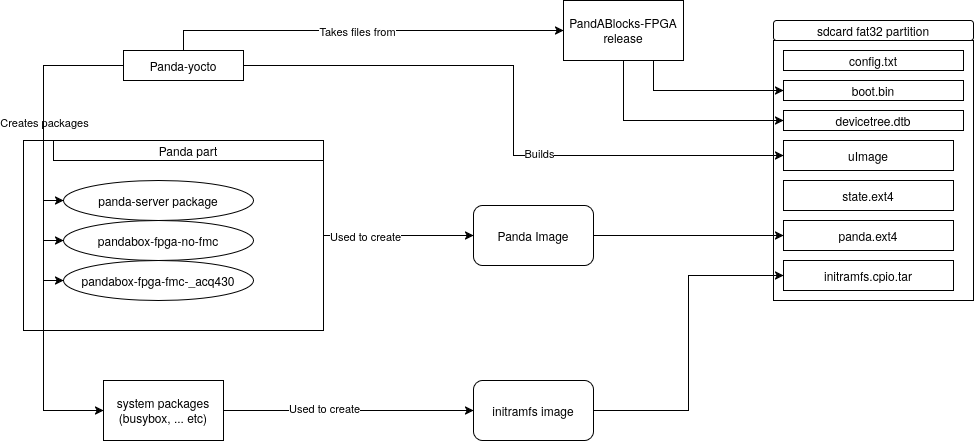

The diagram above was exported from draw.io. Its source (the exported page's mxGraphModel, read from the mxfile embedded in the PNG):
<mxGraphModel dx="2062" dy="799" grid="1" gridSize="10" guides="1" tooltips="1" connect="1" arrows="1" fold="1" page="1" pageScale="1" pageWidth="850" pageHeight="1100" math="0" shadow="0">
  <root>
    <mxCell id="0" />
    <mxCell id="1" parent="0" />
    <mxCell id="ur8bj9qd44xKKUJSiIeC-27" value="" style="rounded=0;whiteSpace=wrap;html=1;" parent="1" vertex="1">
      <mxGeometry x="790" y="150" width="200" height="260" as="geometry" />
    </mxCell>
    <mxCell id="ur8bj9qd44xKKUJSiIeC-21" style="edgeStyle=orthogonalEdgeStyle;rounded=0;orthogonalLoop=1;jettySize=auto;html=1;exitX=1;exitY=0.5;exitDx=0;exitDy=0;" parent="1" source="ur8bj9qd44xKKUJSiIeC-12" target="ur8bj9qd44xKKUJSiIeC-16" edge="1">
      <mxGeometry relative="1" as="geometry" />
    </mxCell>
    <mxCell id="ur8bj9qd44xKKUJSiIeC-22" value="Used to create" style="edgeLabel;html=1;align=center;verticalAlign=middle;resizable=0;points=[];" parent="ur8bj9qd44xKKUJSiIeC-21" vertex="1" connectable="0">
      <mxGeometry x="-0.4528" relative="1" as="geometry">
        <mxPoint as="offset" />
      </mxGeometry>
    </mxCell>
    <mxCell id="ur8bj9qd44xKKUJSiIeC-12" value="" style="rounded=0;whiteSpace=wrap;html=1;" parent="1" vertex="1">
      <mxGeometry x="40" y="250" width="300" height="190" as="geometry" />
    </mxCell>
    <mxCell id="ur8bj9qd44xKKUJSiIeC-7" style="edgeStyle=orthogonalEdgeStyle;rounded=0;orthogonalLoop=1;jettySize=auto;html=1;exitX=0;exitY=0.5;exitDx=0;exitDy=0;entryX=0;entryY=0.5;entryDx=0;entryDy=0;" parent="1" source="ur8bj9qd44xKKUJSiIeC-1" target="ur8bj9qd44xKKUJSiIeC-2" edge="1">
      <mxGeometry relative="1" as="geometry" />
    </mxCell>
    <mxCell id="ur8bj9qd44xKKUJSiIeC-8" value="Creates packages" style="edgeLabel;html=1;align=center;verticalAlign=middle;resizable=0;points=[];" parent="ur8bj9qd44xKKUJSiIeC-7" vertex="1" connectable="0">
      <mxGeometry x="0.1612" relative="1" as="geometry">
        <mxPoint as="offset" />
      </mxGeometry>
    </mxCell>
    <mxCell id="ur8bj9qd44xKKUJSiIeC-10" style="edgeStyle=orthogonalEdgeStyle;rounded=0;orthogonalLoop=1;jettySize=auto;html=1;exitX=0;exitY=0.5;exitDx=0;exitDy=0;entryX=0;entryY=0.5;entryDx=0;entryDy=0;" parent="1" source="ur8bj9qd44xKKUJSiIeC-1" target="ur8bj9qd44xKKUJSiIeC-3" edge="1">
      <mxGeometry relative="1" as="geometry" />
    </mxCell>
    <mxCell id="ur8bj9qd44xKKUJSiIeC-11" style="edgeStyle=orthogonalEdgeStyle;rounded=0;orthogonalLoop=1;jettySize=auto;html=1;exitX=0;exitY=0.5;exitDx=0;exitDy=0;entryX=0;entryY=0.5;entryDx=0;entryDy=0;" parent="1" source="ur8bj9qd44xKKUJSiIeC-1" target="ur8bj9qd44xKKUJSiIeC-4" edge="1">
      <mxGeometry relative="1" as="geometry" />
    </mxCell>
    <mxCell id="ur8bj9qd44xKKUJSiIeC-24" style="edgeStyle=orthogonalEdgeStyle;rounded=0;orthogonalLoop=1;jettySize=auto;html=1;exitX=0;exitY=0.5;exitDx=0;exitDy=0;entryX=0;entryY=0.5;entryDx=0;entryDy=0;" parent="1" source="ur8bj9qd44xKKUJSiIeC-1" target="ur8bj9qd44xKKUJSiIeC-23" edge="1">
      <mxGeometry relative="1" as="geometry">
        <Array as="points">
          <mxPoint x="60" y="175" />
          <mxPoint x="60" y="520" />
        </Array>
      </mxGeometry>
    </mxCell>
    <mxCell id="ur8bj9qd44xKKUJSiIeC-45" style="edgeStyle=orthogonalEdgeStyle;rounded=0;orthogonalLoop=1;jettySize=auto;html=1;exitX=1;exitY=0.5;exitDx=0;exitDy=0;entryX=0;entryY=0.5;entryDx=0;entryDy=0;" parent="1" source="ur8bj9qd44xKKUJSiIeC-1" target="ur8bj9qd44xKKUJSiIeC-43" edge="1">
      <mxGeometry relative="1" as="geometry">
        <mxPoint x="530" y="260.0000000000001" as="targetPoint" />
      </mxGeometry>
    </mxCell>
    <mxCell id="ur8bj9qd44xKKUJSiIeC-46" value="Builds" style="edgeLabel;html=1;align=center;verticalAlign=middle;resizable=0;points=[];" parent="ur8bj9qd44xKKUJSiIeC-45" vertex="1" connectable="0">
      <mxGeometry x="0.2233" y="3" relative="1" as="geometry">
        <mxPoint as="offset" />
      </mxGeometry>
    </mxCell>
    <mxCell id="G6UAIJjaYOgJNCB4tXl3-1" style="edgeStyle=orthogonalEdgeStyle;rounded=0;orthogonalLoop=1;jettySize=auto;html=1;exitX=0.5;exitY=0;exitDx=0;exitDy=0;entryX=0;entryY=0.5;entryDx=0;entryDy=0;" edge="1" parent="1" source="ur8bj9qd44xKKUJSiIeC-1" target="ur8bj9qd44xKKUJSiIeC-37">
      <mxGeometry relative="1" as="geometry" />
    </mxCell>
    <mxCell id="G6UAIJjaYOgJNCB4tXl3-2" value="Takes files from" style="edgeLabel;html=1;align=center;verticalAlign=middle;resizable=0;points=[];" vertex="1" connectable="0" parent="G6UAIJjaYOgJNCB4tXl3-1">
      <mxGeometry x="-0.035" relative="1" as="geometry">
        <mxPoint as="offset" />
      </mxGeometry>
    </mxCell>
    <mxCell id="ur8bj9qd44xKKUJSiIeC-1" value="Panda-yocto" style="rounded=0;whiteSpace=wrap;html=1;" parent="1" vertex="1">
      <mxGeometry x="140" y="160" width="120" height="30" as="geometry" />
    </mxCell>
    <mxCell id="ur8bj9qd44xKKUJSiIeC-2" value="panda-server package" style="ellipse;whiteSpace=wrap;html=1;" parent="1" vertex="1">
      <mxGeometry x="80" y="290" width="190" height="40" as="geometry" />
    </mxCell>
    <mxCell id="ur8bj9qd44xKKUJSiIeC-3" value="pandabox-fpga-no-fmc" style="ellipse;whiteSpace=wrap;html=1;" parent="1" vertex="1">
      <mxGeometry x="80" y="330" width="190" height="40" as="geometry" />
    </mxCell>
    <mxCell id="ur8bj9qd44xKKUJSiIeC-4" value="pandabox-fpga-fmc-_acq430" style="ellipse;whiteSpace=wrap;html=1;" parent="1" vertex="1">
      <mxGeometry x="80" y="370" width="190" height="40" as="geometry" />
    </mxCell>
    <mxCell id="ur8bj9qd44xKKUJSiIeC-13" value="Panda part" style="rounded=0;whiteSpace=wrap;html=1;" parent="1" vertex="1">
      <mxGeometry x="70" y="250" width="270" height="20" as="geometry" />
    </mxCell>
    <mxCell id="ur8bj9qd44xKKUJSiIeC-30" style="edgeStyle=orthogonalEdgeStyle;rounded=0;orthogonalLoop=1;jettySize=auto;html=1;exitX=1;exitY=0.5;exitDx=0;exitDy=0;entryX=0;entryY=0.5;entryDx=0;entryDy=0;" parent="1" source="ur8bj9qd44xKKUJSiIeC-15" target="ur8bj9qd44xKKUJSiIeC-28" edge="1">
      <mxGeometry relative="1" as="geometry" />
    </mxCell>
    <mxCell id="ur8bj9qd44xKKUJSiIeC-15" value="initramfs image" style="rounded=1;whiteSpace=wrap;html=1;" parent="1" vertex="1">
      <mxGeometry x="490" y="490" width="120" height="60" as="geometry" />
    </mxCell>
    <mxCell id="ur8bj9qd44xKKUJSiIeC-32" style="edgeStyle=orthogonalEdgeStyle;rounded=0;orthogonalLoop=1;jettySize=auto;html=1;exitX=1;exitY=0.5;exitDx=0;exitDy=0;entryX=0;entryY=0.5;entryDx=0;entryDy=0;" parent="1" source="ur8bj9qd44xKKUJSiIeC-16" target="ur8bj9qd44xKKUJSiIeC-31" edge="1">
      <mxGeometry relative="1" as="geometry" />
    </mxCell>
    <mxCell id="ur8bj9qd44xKKUJSiIeC-16" value="Panda Image" style="rounded=1;whiteSpace=wrap;html=1;" parent="1" vertex="1">
      <mxGeometry x="490" y="315" width="120" height="60" as="geometry" />
    </mxCell>
    <mxCell id="ur8bj9qd44xKKUJSiIeC-17" value="sdcard fat32 partition" style="rounded=1;whiteSpace=wrap;html=1;" parent="1" vertex="1">
      <mxGeometry x="790" y="130" width="200" height="20" as="geometry" />
    </mxCell>
    <mxCell id="ur8bj9qd44xKKUJSiIeC-25" style="edgeStyle=orthogonalEdgeStyle;rounded=0;orthogonalLoop=1;jettySize=auto;html=1;exitX=1;exitY=0.5;exitDx=0;exitDy=0;" parent="1" source="ur8bj9qd44xKKUJSiIeC-23" target="ur8bj9qd44xKKUJSiIeC-15" edge="1">
      <mxGeometry relative="1" as="geometry" />
    </mxCell>
    <mxCell id="ur8bj9qd44xKKUJSiIeC-26" value="Used to create" style="edgeLabel;html=1;align=center;verticalAlign=middle;resizable=0;points=[];" parent="ur8bj9qd44xKKUJSiIeC-25" vertex="1" connectable="0">
      <mxGeometry x="-0.1962" y="3" relative="1" as="geometry">
        <mxPoint as="offset" />
      </mxGeometry>
    </mxCell>
    <mxCell id="ur8bj9qd44xKKUJSiIeC-23" value="&lt;div&gt;system packages&lt;/div&gt;&lt;div&gt;(busybox, ... etc)&lt;/div&gt;" style="rounded=0;whiteSpace=wrap;html=1;" parent="1" vertex="1">
      <mxGeometry x="120" y="490" width="120" height="60" as="geometry" />
    </mxCell>
    <mxCell id="ur8bj9qd44xKKUJSiIeC-28" value="&lt;div&gt;initramfs.cpio.tar&lt;/div&gt;" style="rounded=0;whiteSpace=wrap;html=1;" parent="1" vertex="1">
      <mxGeometry x="800" y="370" width="170" height="30" as="geometry" />
    </mxCell>
    <mxCell id="ur8bj9qd44xKKUJSiIeC-31" value="panda.ext4" style="rounded=0;whiteSpace=wrap;html=1;" parent="1" vertex="1">
      <mxGeometry x="800" y="330" width="170" height="30" as="geometry" />
    </mxCell>
    <mxCell id="ur8bj9qd44xKKUJSiIeC-33" value="state.ext4" style="rounded=0;whiteSpace=wrap;html=1;" parent="1" vertex="1">
      <mxGeometry x="800" y="290" width="170" height="30" as="geometry" />
    </mxCell>
    <mxCell id="ur8bj9qd44xKKUJSiIeC-34" value="config.txt" style="rounded=0;whiteSpace=wrap;html=1;" parent="1" vertex="1">
      <mxGeometry x="800" y="160" width="180" height="20" as="geometry" />
    </mxCell>
    <mxCell id="ur8bj9qd44xKKUJSiIeC-35" value="boot.bin" style="rounded=0;whiteSpace=wrap;html=1;" parent="1" vertex="1">
      <mxGeometry x="800" y="190" width="180" height="20" as="geometry" />
    </mxCell>
    <mxCell id="ur8bj9qd44xKKUJSiIeC-36" value="devicetree.dtb" style="rounded=0;whiteSpace=wrap;html=1;" parent="1" vertex="1">
      <mxGeometry x="800" y="220" width="180" height="20" as="geometry" />
    </mxCell>
    <mxCell id="ur8bj9qd44xKKUJSiIeC-38" style="edgeStyle=orthogonalEdgeStyle;rounded=0;orthogonalLoop=1;jettySize=auto;html=1;exitX=0.75;exitY=1;exitDx=0;exitDy=0;entryX=0;entryY=0.5;entryDx=0;entryDy=0;" parent="1" source="ur8bj9qd44xKKUJSiIeC-37" target="ur8bj9qd44xKKUJSiIeC-35" edge="1">
      <mxGeometry relative="1" as="geometry" />
    </mxCell>
    <mxCell id="ur8bj9qd44xKKUJSiIeC-39" style="edgeStyle=orthogonalEdgeStyle;rounded=0;orthogonalLoop=1;jettySize=auto;html=1;exitX=0.5;exitY=1;exitDx=0;exitDy=0;entryX=0;entryY=0.5;entryDx=0;entryDy=0;" parent="1" source="ur8bj9qd44xKKUJSiIeC-37" target="ur8bj9qd44xKKUJSiIeC-36" edge="1">
      <mxGeometry relative="1" as="geometry" />
    </mxCell>
    <mxCell id="ur8bj9qd44xKKUJSiIeC-37" value="PandABlocks-FPGA release" style="rounded=0;whiteSpace=wrap;html=1;" parent="1" vertex="1">
      <mxGeometry x="580" y="110" width="120" height="60" as="geometry" />
    </mxCell>
    <mxCell id="ur8bj9qd44xKKUJSiIeC-43" value="uImage" style="rounded=0;whiteSpace=wrap;html=1;" parent="1" vertex="1">
      <mxGeometry x="800" y="250" width="170" height="30" as="geometry" />
    </mxCell>
  </root>
</mxGraphModel>